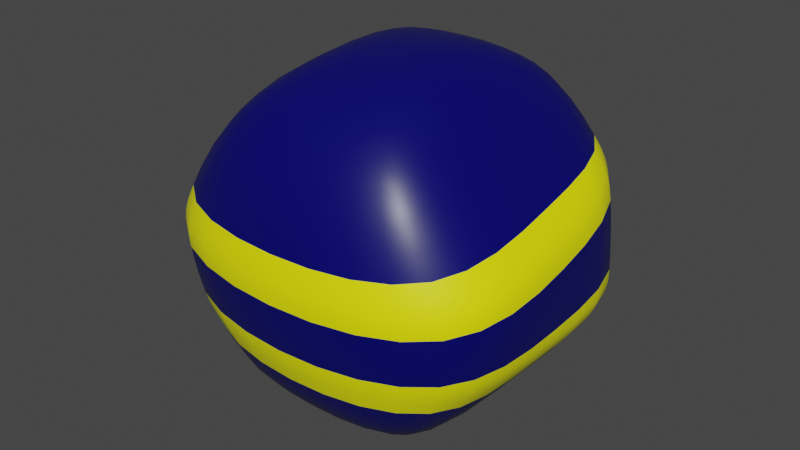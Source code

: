 # Source: MegaMan_Ammo.blend  (saved by Blender 2.92.15; exported with 4.5.12 LTS)
import bpy
from mathutils import Matrix  # noqa: F401  (used for matrix-valued properties, if any)

bpy.ops.wm.read_factory_settings(use_empty=True)
scene = bpy.context.scene
scene.name = 'Scene'

# ---- collections
col_collection = bpy.data.collections.new('Collection'); scene.collection.children.link(col_collection)

# ---- materials (node trees are filled in below, after node groups)
mat_darkblue = bpy.data.materials.new('darkBlue')
mat_darkblue.alpha_threshold = 0.0
mat_darkblue.use_transparent_shadow = False
mat_darkblue.line_color = (0.0, 0.0, 0.0, 1.0)
mat_glowingyellow = bpy.data.materials.new('glowingYellow')
mat_glowingyellow.use_transparent_shadow = False

# ---- material node trees
mat_darkblue.use_nodes = True; mat_darkblue.node_tree.nodes.clear()
_N = mat_darkblue.node_tree.nodes; _L = mat_darkblue.node_tree.links
n0 = _N.new('ShaderNodeOutputMaterial'); n0.name = 'Material Output'; n0.location = (300, 300)
n1 = _N.new('ShaderNodeBsdfPrincipled'); n1.name = 'Principled BSDF'; n1.location = (10, 300)
n1.distribution = 'GGX'
n1.subsurface_method = 'BURLEY'
n1.inputs[0].default_value = (0.0, 0.0, 0.1336, 1.0)
n1.inputs[2].default_value = 0.4
n1.inputs[3].default_value = 1.45
n1.inputs[27].default_value = (0.0, 0.0, 0.0, 1.0)
n1.inputs[28].default_value = 1.0
_L.new(n1.outputs[0], n0.inputs[0])
n0.is_active_output = True
mat_glowingyellow.use_nodes = True; mat_glowingyellow.node_tree.nodes.clear()
_N = mat_glowingyellow.node_tree.nodes; _L = mat_glowingyellow.node_tree.links
n0 = _N.new('ShaderNodeBsdfPrincipled'); n0.name = 'Principled BSDF'; n0.location = (10, 300)
n0.distribution = 'GGX'
n0.subsurface_method = 'BURLEY'
n0.inputs[0].default_value = (1.0, 1.0, 0.0, 1.0)
n0.inputs[3].default_value = 1.45
n0.inputs[27].default_value = (0.0, 0.0, 0.0, 1.0)
n0.inputs[28].default_value = 1.0
n1 = _N.new('ShaderNodeOutputMaterial'); n1.name = 'Material Output'; n1.location = (300, 300)
_L.new(n0.outputs[0], n1.inputs[0])
n1.is_active_output = True

# ---- world
world_world = bpy.data.worlds.new('World'); scene.world = world_world
world_world.use_nodes = True; world_world.node_tree.nodes.clear()
_N = world_world.node_tree.nodes; _L = world_world.node_tree.links
n0 = _N.new('ShaderNodeOutputWorld'); n0.name = 'World Output'; n0.location = (300, 300)
n1 = _N.new('ShaderNodeBackground'); n1.name = 'Background'; n1.location = (10, 300)
n1.inputs[0].default_value = (0.05088, 0.05088, 0.05088, 1.0)
_L.new(n1.outputs[0], n0.inputs[0])
n0.is_active_output = True
world_world.color = (0.05088, 0.05088, 0.05088)
world_world.use_sun_shadow = False
world_world.sun_shadow_jitter_overblur = 0.0

# ---- meshes
me_cube = bpy.data.meshes.new('Cube')
me_cube.from_pydata([(0.5332, 0.6673, 0.8542), (0.6756, 0.763, -0.7903), (0.5777, -0.7584, 0.7949), (0.5941, -0.681, -0.8542), (-0.5332, 0.6673, 0.8542), (-0.6756, 0.763, -0.7903), (-0.5777, -0.7584, 0.7949), (-0.5941, -0.681, -0.8542), (0.8539, 0.7752, 0.4114), (-0.971, -0.8291, 0.1456), (0.9578, -0.8291, 0.1456), (-0.8539, 0.7752, 0.4114), (0.8969, 0.8025, 0.327), (1.0, -0.8291, 0.02231), (-0.8969, 0.8025, 0.327), (-1.0, -0.8291, 0.02231), (1.0, 0.766, -0.2017), (0.9242, -0.7835, -0.3081), (-1.0, 0.766, -0.2017), (-0.9242, -0.7835, -0.3081), (1.0, 0.7478, -0.2938), (0.8674, -0.7379, -0.4211), (-1.0, 0.7478, -0.2938), (-0.8674, -0.7379, -0.4211), (-0.377, 0.0, -1.0), (0.3302, 0.0, 1.0), (-0.3302, 0.0, 1.0), (0.377, 0.0, -1.0), (0.9239, 0.0, 0.247), (-0.9239, 0.0, 0.247), (-0.971, 0.0, 0.1067), (0.9578, 0.0, 0.1067), (0.9242, 0.0, -0.3274), (-0.9242, 0.0, -0.3274), (-0.8631, 0.0, -0.43), (0.8631, 0.0, -0.43), (0.0, 0.763, -0.7903), (0.0, -0.7584, 0.7949), (0.0, -0.681, -0.8542), (0.0, 0.6673, 0.8542), (0.0, 0.9271, 0.4114), (0.0, -1.0, 0.09627), (0.0, -1.0, -0.02706), (0.0, 0.9544, 0.327), (0.0, 0.918, -0.2017), (0.0, -0.9544, -0.3574), (0.0, -0.9088, -0.4704), (0.0, 0.8997, -0.2938), (0.0, 0.0, -1.0), (0.0, 0.0, 1.0)], [], [(49, 26, 6, 37), (41, 37, 6, 9), (29, 26, 4, 11), (48, 27, 3, 38), (28, 25, 2, 10), (40, 39, 0, 8), (43, 40, 8, 12), (31, 28, 10, 13), (30, 29, 11, 14), (42, 41, 9, 15), (45, 42, 15, 19), (33, 30, 14, 18), (32, 31, 13, 17), (44, 43, 12, 16), (47, 44, 16, 20), (35, 32, 17, 21), (34, 33, 18, 22), (46, 45, 19, 23), (38, 46, 23, 7), (24, 34, 22, 5), (27, 35, 21, 3), (36, 47, 20, 1), (1, 20, 35, 27), (7, 23, 34, 24), (23, 19, 33, 34), (20, 16, 32, 35), (16, 12, 31, 32), (19, 15, 30, 33), (15, 9, 29, 30), (12, 8, 28, 31), (8, 0, 25, 28), (36, 1, 27, 48), (9, 6, 26, 29), (39, 4, 26, 49), (0, 39, 49, 25), (5, 36, 48, 24), (5, 22, 47, 36), (3, 21, 46, 38), (21, 17, 45, 46), (22, 18, 44, 47), (18, 14, 43, 44), (17, 13, 42, 45), (13, 10, 41, 42), (14, 11, 40, 43), (11, 4, 39, 40), (24, 48, 38, 7), (10, 2, 37, 41), (25, 49, 37, 2)])
me_cube.polygons.foreach_set('use_smooth', [True] * 48)
me_cube.polygons.foreach_set('material_index', [0, 0, 0, 0, 0, 0, 1, 1, 1, 1, 0, 0, 0, 0, 1, 1, 1, 1, 0, 0, 0, 0, 0, 0, 1, 1, 0, 0, 1, 1, 0, 0, 0, 0, 0, 0, 0, 0, 1, 1, 0, 0, 1, 1, 0, 0, 0, 0])
_uv = me_cube.uv_layers.new(name='UVMap')
_uv.uv.foreach_set('vector', [0.75, 0.625, 0.875, 0.625, 0.875, 0.75, 0.75, 0.75, 0.512, 0.875, 0.625, 0.875, 0.625, 1.0, 0.512, 1.0, 0.5309, 0.125, 0.625, 0.125, 0.625, 0.25, 0.5497, 0.25, 0.25, 0.625, 0.375, 0.625, 0.375, 0.75, 0.25, 0.75, 0.5309, 0.625, 0.625, 0.625, 0.625, 0.75, 0.512, 0.75, 0.5497, 0.375, 0.625, 0.375, 0.625, 0.5, 0.5497, 0.5, 0.5301, 0.375, 0.5497, 0.375, 0.5497, 0.5, 0.5301, 0.5, 0.5133, 0.625, 0.5309, 0.625, 0.512, 0.75, 0.4966, 0.75, 0.5133, 0.125, 0.5309, 0.125, 0.5497, 0.25, 0.5301, 0.25, 0.4966, 0.875, 0.512, 0.875, 0.512, 1.0, 0.4966, 1.0, 0.4422, 0.875, 0.4966, 0.875, 0.4966, 1.0, 0.4422, 1.0, 0.4591, 0.125, 0.5133, 0.125, 0.5301, 0.25, 0.4759, 0.25, 0.4591, 0.625, 0.5133, 0.625, 0.4966, 0.75, 0.4422, 0.75, 0.4759, 0.375, 0.5301, 0.375, 0.5301, 0.5, 0.4759, 0.5, 0.4564, 0.375, 0.4759, 0.375, 0.4759, 0.5, 0.4564, 0.5, 0.4428, 0.625, 0.4591, 0.625, 0.4422, 0.75, 0.4292, 0.75, 0.4428, 0.125, 0.4591, 0.125, 0.4759, 0.25, 0.4564, 0.25, 0.4292, 0.875, 0.4422, 0.875, 0.4422, 1.0, 0.4292, 1.0, 0.375, 0.875, 0.4292, 0.875, 0.4292, 1.0, 0.375, 1.0, 0.375, 0.125, 0.4428, 0.125, 0.4564, 0.25, 0.375, 0.25, 0.375, 0.625, 0.4428, 0.625, 0.4292, 0.75, 0.375, 0.75, 0.375, 0.375, 0.4564, 0.375, 0.4564, 0.5, 0.375, 0.5, 0.375, 0.5, 0.4564, 0.5, 0.4428, 0.625, 0.375, 0.625, 0.375, 0.0, 0.4292, 0.0, 0.4428, 0.125, 0.375, 0.125, 0.4292, 0.0, 0.4422, 0.0, 0.4591, 0.125, 0.4428, 0.125, 0.4564, 0.5, 0.4759, 0.5, 0.4591, 0.625, 0.4428, 0.625, 0.4759, 0.5, 0.5301, 0.5, 0.5133, 0.625, 0.4591, 0.625, 0.4422, 0.0, 0.4966, 0.0, 0.5133, 0.125, 0.4591, 0.125, 0.4966, 0.0, 0.512, 0.0, 0.5309, 0.125, 0.5133, 0.125, 0.5301, 0.5, 0.5497, 0.5, 0.5309, 0.625, 0.5133, 0.625, 0.5497, 0.5, 0.625, 0.5, 0.625, 0.625, 0.5309, 0.625, 0.25, 0.5, 0.375, 0.5, 0.375, 0.625, 0.25, 0.625, 0.512, 0.0, 0.625, 0.0, 0.625, 0.125, 0.5309, 0.125, 0.75, 0.5, 0.875, 0.5, 0.875, 0.625, 0.75, 0.625, 0.625, 0.5, 0.75, 0.5, 0.75, 0.625, 0.625, 0.625, 0.125, 0.5, 0.25, 0.5, 0.25, 0.625, 0.125, 0.625, 0.375, 0.25, 0.4564, 0.25, 0.4564, 0.375, 0.375, 0.375, 0.375, 0.75, 0.4292, 0.75, 0.4292, 0.875, 0.375, 0.875, 0.4292, 0.75, 0.4422, 0.75, 0.4422, 0.875, 0.4292, 0.875, 0.4564, 0.25, 0.4759, 0.25, 0.4759, 0.375, 0.4564, 0.375, 0.4759, 0.25, 0.5301, 0.25, 0.5301, 0.375, 0.4759, 0.375, 0.4422, 0.75, 0.4966, 0.75, 0.4966, 0.875, 0.4422, 0.875, 0.4966, 0.75, 0.512, 0.75, 0.512, 0.875, 0.4966, 0.875, 0.5301, 0.25, 0.5497, 0.25, 0.5497, 0.375, 0.5301, 0.375, 0.5497, 0.25, 0.625, 0.25, 0.625, 0.375, 0.5497, 0.375, 0.125, 0.625, 0.25, 0.625, 0.25, 0.75, 0.125, 0.75, 0.512, 0.75, 0.625, 0.75, 0.625, 0.875, 0.512, 0.875, 0.625, 0.625, 0.75, 0.625, 0.75, 0.75, 0.625, 0.75])
me_cube.materials.append(mat_darkblue)
me_cube.materials.append(mat_glowingyellow)
me_cube.use_remesh_preserve_volume = False
me_cube.use_remesh_preserve_attributes = False
me_cube.use_mirror_vertex_groups = False
me_cube.update()

# ---- objects
ob_cube = bpy.data.objects.new('Cube', me_cube)

# ---- transforms, parenting, visibility, modifiers, constraints
ob_cube.location = (0.0, 0.0, 0.0)
ob_cube.lock_rotations_4d = False
ob_cube.empty_display_type = 'ARROWS'
ob_cube.lineart.crease_threshold = 0.0
_m = ob_cube.modifiers.new('Subdivision', 'SUBSURF')
_m.uv_smooth = 'PRESERVE_CORNERS'

# ---- collection membership
col_collection.objects.link(ob_cube)

# ---- scene / render settings (as saved in the file)
scene.frame_start = 1; scene.frame_end = 250; scene.frame_set(1)
scene.render.engine = 'BLENDER_EEVEE_NEXT'
scene.cycles.use_denoising = False
scene.cycles.samples = 128
scene.cycles.sampling_pattern = 'TABULATED_SOBOL'
scene.cycles.use_adaptive_sampling = False
scene.cycles.use_light_tree = False
scene.view_settings.view_transform = 'Filmic'
bpy.context.view_layer.update()

# ---- added for rendering (the .blend has no active camera and no usable light): camera, sun
cam_auto = bpy.data.cameras.new('AutoCamera')
cam_auto.lens = 50.0
cam_auto.sensor_width = 36.0
cam_auto.clip_end = 1000.0
ob_auto_camera = bpy.data.objects.new('AutoCamera', cam_auto)
scene.collection.objects.link(ob_auto_camera)
ob_auto_camera.location = (3.18091, -3.83988, 2.54473)
ob_auto_camera.rotation_euler = (1.09748, -7.21219e-08, 0.694738)
scene.camera = ob_auto_camera
light_auto_sun = bpy.data.lights.new('AutoSun', 'SUN')
light_auto_sun.energy = 3.0
light_auto_sun.angle = 0.0523599
ob_auto_sun = bpy.data.objects.new('AutoSun', light_auto_sun)
scene.collection.objects.link(ob_auto_sun)
ob_auto_sun.rotation_euler = (0.872665, 0.174533, 0.523599)
bpy.context.view_layer.update()
